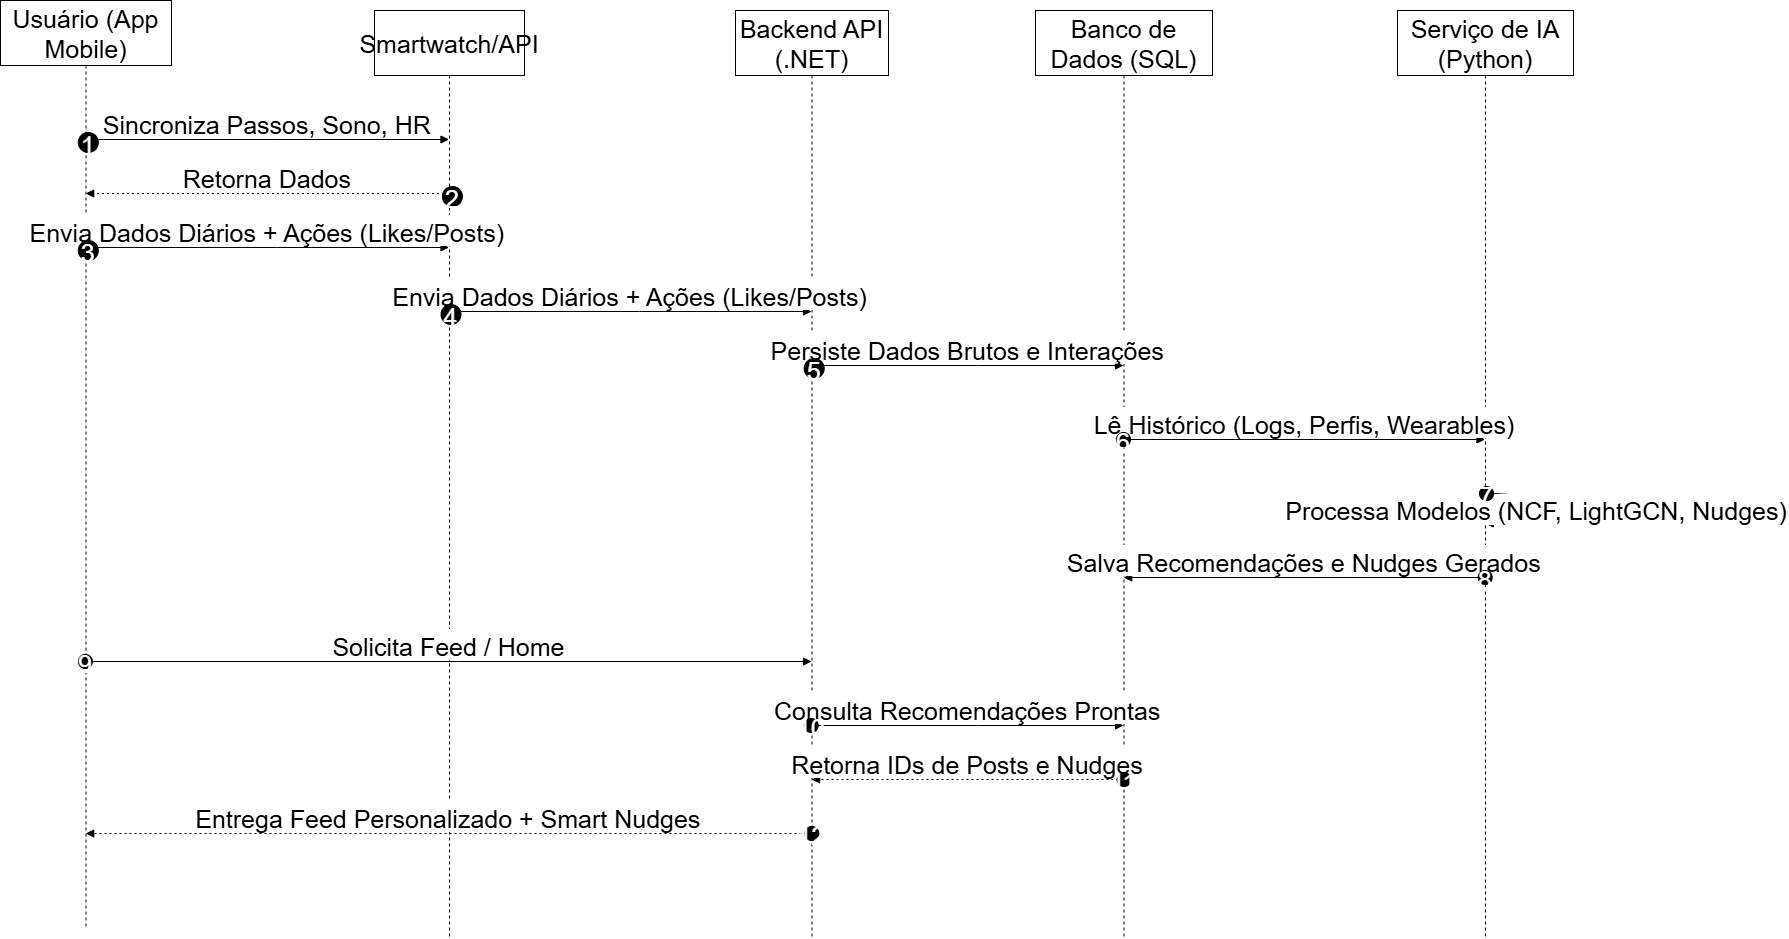

The diagram above was exported from draw.io. Its source (the exported page's mxGraphModel, read from the mxfile embedded in the PNG):
<mxGraphModel dx="834" dy="450" grid="1" gridSize="10" guides="1" tooltips="1" connect="1" arrows="1" fold="1" page="1" pageScale="1" pageWidth="850" pageHeight="1100" math="0" shadow="0">
  <root>
    <mxCell id="0" />
    <mxCell id="1" parent="0" />
    <mxCell id="MZEWls4On7xiAp2V8npy-1" parent="1" style="shape=umlLifeline;perimeter=lifelinePerimeter;whiteSpace=wrap;container=1;dropTarget=0;collapsible=0;recursiveResize=0;outlineConnect=0;portConstraint=eastwest;newEdgeStyle={&quot;edgeStyle&quot;:&quot;elbowEdgeStyle&quot;,&quot;elbow&quot;:&quot;vertical&quot;,&quot;curved&quot;:0,&quot;rounded&quot;:0};size=65;fontSize=25;movable=1;resizable=1;rotatable=1;deletable=1;editable=1;locked=0;connectable=1;" value="Usuário (App Mobile)" vertex="1">
      <mxGeometry height="928" width="171" x="20" y="10" as="geometry" />
    </mxCell>
    <mxCell id="MZEWls4On7xiAp2V8npy-2" parent="1" style="shape=umlLifeline;perimeter=lifelinePerimeter;whiteSpace=wrap;container=1;dropTarget=0;collapsible=0;recursiveResize=0;outlineConnect=0;portConstraint=eastwest;newEdgeStyle={&quot;edgeStyle&quot;:&quot;elbowEdgeStyle&quot;,&quot;elbow&quot;:&quot;vertical&quot;,&quot;curved&quot;:0,&quot;rounded&quot;:0};size=65;fontSize=25;" value="Smartwatch/API" vertex="1">
      <mxGeometry height="928" width="150" x="394" y="20" as="geometry" />
    </mxCell>
    <mxCell id="MZEWls4On7xiAp2V8npy-3" parent="1" style="shape=umlLifeline;perimeter=lifelinePerimeter;whiteSpace=wrap;container=1;dropTarget=0;collapsible=0;recursiveResize=0;outlineConnect=0;portConstraint=eastwest;newEdgeStyle={&quot;edgeStyle&quot;:&quot;elbowEdgeStyle&quot;,&quot;elbow&quot;:&quot;vertical&quot;,&quot;curved&quot;:0,&quot;rounded&quot;:0};size=65;fontSize=25;" value="Backend API (.NET)" vertex="1">
      <mxGeometry height="928" width="153" x="755" y="20" as="geometry" />
    </mxCell>
    <mxCell id="MZEWls4On7xiAp2V8npy-4" parent="1" style="shape=umlLifeline;perimeter=lifelinePerimeter;whiteSpace=wrap;container=1;dropTarget=0;collapsible=0;recursiveResize=0;outlineConnect=0;portConstraint=eastwest;newEdgeStyle={&quot;edgeStyle&quot;:&quot;elbowEdgeStyle&quot;,&quot;elbow&quot;:&quot;vertical&quot;,&quot;curved&quot;:0,&quot;rounded&quot;:0};size=65;fontSize=25;" value="Banco de Dados (SQL)" vertex="1">
      <mxGeometry height="928" width="177" x="1055" y="20" as="geometry" />
    </mxCell>
    <mxCell id="MZEWls4On7xiAp2V8npy-5" parent="1" style="shape=umlLifeline;perimeter=lifelinePerimeter;whiteSpace=wrap;container=1;dropTarget=0;collapsible=0;recursiveResize=0;outlineConnect=0;portConstraint=eastwest;newEdgeStyle={&quot;edgeStyle&quot;:&quot;elbowEdgeStyle&quot;,&quot;elbow&quot;:&quot;vertical&quot;,&quot;curved&quot;:0,&quot;rounded&quot;:0};size=65;fontSize=25;" value="Serviço de IA (Python)" vertex="1">
      <mxGeometry height="928" width="176" x="1417" y="20" as="geometry" />
    </mxCell>
    <mxCell id="MZEWls4On7xiAp2V8npy-12" edge="1" parent="1" source="MZEWls4On7xiAp2V8npy-1" style="verticalAlign=bottom;edgeStyle=elbowEdgeStyle;elbow=vertical;curved=0;rounded=0;endArrow=block;fontSize=25;" target="MZEWls4On7xiAp2V8npy-2" value="Sincroniza Passos, Sono, HR">
      <mxGeometry relative="1" as="geometry">
        <Array as="points">
          <mxPoint x="296" y="149" />
        </Array>
      </mxGeometry>
    </mxCell>
    <mxCell id="MZEWls4On7xiAp2V8npy-13" parent="MZEWls4On7xiAp2V8npy-12" style="ellipse;aspect=fixed;fillColor=#000000;align=center;fontColor=#FFFFFF;fontSize=25;" value="1" vertex="1">
      <mxGeometry height="20" relative="1" width="20" as="geometry">
        <mxPoint x="-189" y="-7" as="offset" />
      </mxGeometry>
    </mxCell>
    <mxCell id="MZEWls4On7xiAp2V8npy-14" edge="1" parent="1" source="MZEWls4On7xiAp2V8npy-2" style="verticalAlign=bottom;edgeStyle=elbowEdgeStyle;elbow=vertical;curved=0;rounded=0;dashed=1;dashPattern=2 3;endArrow=block;fontSize=25;" target="MZEWls4On7xiAp2V8npy-1" value="Retorna Dados">
      <mxGeometry relative="1" as="geometry">
        <Array as="points">
          <mxPoint x="299" y="203" />
        </Array>
      </mxGeometry>
    </mxCell>
    <mxCell id="MZEWls4On7xiAp2V8npy-15" parent="MZEWls4On7xiAp2V8npy-14" style="ellipse;aspect=fixed;fillColor=#000000;align=center;fontColor=#FFFFFF;fontSize=25;" value="2" vertex="1">
      <mxGeometry height="20" relative="1" width="20" as="geometry">
        <mxPoint x="175" y="-7" as="offset" />
      </mxGeometry>
    </mxCell>
    <mxCell id="MZEWls4On7xiAp2V8npy-16" edge="1" parent="1" source="MZEWls4On7xiAp2V8npy-1" style="verticalAlign=bottom;edgeStyle=elbowEdgeStyle;elbow=vertical;curved=0;rounded=0;endArrow=block;fontSize=25;" target="MZEWls4On7xiAp2V8npy-2" value="Envia Dados Diários + Ações (Likes/Posts)">
      <mxGeometry relative="1" as="geometry">
        <Array as="points">
          <mxPoint x="296" y="257" />
        </Array>
      </mxGeometry>
    </mxCell>
    <mxCell id="MZEWls4On7xiAp2V8npy-17" parent="MZEWls4On7xiAp2V8npy-16" style="ellipse;aspect=fixed;fillColor=#000000;align=center;fontColor=#FFFFFF;fontSize=25;" value="3" vertex="1">
      <mxGeometry height="20" relative="1" width="20" as="geometry">
        <mxPoint x="-189" y="-7" as="offset" />
      </mxGeometry>
    </mxCell>
    <mxCell id="MZEWls4On7xiAp2V8npy-18" edge="1" parent="1" source="MZEWls4On7xiAp2V8npy-2" style="verticalAlign=bottom;edgeStyle=elbowEdgeStyle;elbow=vertical;curved=0;rounded=0;endArrow=block;fontSize=25;" target="MZEWls4On7xiAp2V8npy-3" value="Envia Dados Diários + Ações (Likes/Posts)">
      <mxGeometry relative="1" as="geometry">
        <Array as="points">
          <mxPoint x="659" y="321" />
        </Array>
      </mxGeometry>
    </mxCell>
    <mxCell id="MZEWls4On7xiAp2V8npy-19" parent="MZEWls4On7xiAp2V8npy-18" style="ellipse;aspect=fixed;fillColor=#000000;align=center;fontColor=#FFFFFF;fontSize=25;" value="4" vertex="1">
      <mxGeometry height="20" relative="1" width="20" as="geometry">
        <mxPoint x="-189" y="-7" as="offset" />
      </mxGeometry>
    </mxCell>
    <mxCell id="MZEWls4On7xiAp2V8npy-20" edge="1" parent="1" source="MZEWls4On7xiAp2V8npy-3" style="verticalAlign=bottom;edgeStyle=elbowEdgeStyle;elbow=vertical;curved=0;rounded=0;endArrow=block;fontSize=25;" target="MZEWls4On7xiAp2V8npy-4" value="Persiste Dados Brutos e Interações">
      <mxGeometry relative="1" as="geometry">
        <Array as="points">
          <mxPoint x="996" y="375" />
        </Array>
      </mxGeometry>
    </mxCell>
    <mxCell id="MZEWls4On7xiAp2V8npy-21" parent="MZEWls4On7xiAp2V8npy-20" style="ellipse;aspect=fixed;fillColor=#000000;align=center;fontColor=#FFFFFF;fontSize=25;" value="5" vertex="1">
      <mxGeometry height="20" relative="1" width="20" as="geometry">
        <mxPoint x="-163.5" y="-7" as="offset" />
      </mxGeometry>
    </mxCell>
    <mxCell id="MZEWls4On7xiAp2V8npy-22" edge="1" parent="1" source="MZEWls4On7xiAp2V8npy-4" style="verticalAlign=bottom;edgeStyle=elbowEdgeStyle;elbow=vertical;curved=0;rounded=0;endArrow=block;fontSize=25;" target="MZEWls4On7xiAp2V8npy-5" value="Lê Histórico (Logs, Perfis, Wearables)">
      <mxGeometry relative="1" as="geometry">
        <Array as="points">
          <mxPoint x="1333" y="449" />
        </Array>
      </mxGeometry>
    </mxCell>
    <mxCell id="MZEWls4On7xiAp2V8npy-23" parent="MZEWls4On7xiAp2V8npy-22" style="ellipse;aspect=fixed;fillColor=#000000;align=center;fontColor=#FFFFFF;fontSize=25;" value="6" vertex="1">
      <mxGeometry height="14" relative="1" width="14" as="geometry">
        <mxPoint x="-188" y="-7" as="offset" />
      </mxGeometry>
    </mxCell>
    <mxCell id="MZEWls4On7xiAp2V8npy-24" edge="1" parent="1" source="MZEWls4On7xiAp2V8npy-5" style="curved=1;endArrow=block;rounded=0;fontSize=25;" target="MZEWls4On7xiAp2V8npy-5" value="Processa Modelos (NCF, LightGCN, Nudges)">
      <mxGeometry relative="1" as="geometry">
        <Array as="points">
          <mxPoint x="1556" y="503" />
          <mxPoint x="1556" y="533" />
        </Array>
      </mxGeometry>
    </mxCell>
    <mxCell id="MZEWls4On7xiAp2V8npy-25" parent="MZEWls4On7xiAp2V8npy-24" style="ellipse;aspect=fixed;fillColor=#000000;align=center;fontColor=#FFFFFF;fontSize=25;" value="7" vertex="1">
      <mxGeometry height="14" relative="1" width="14" as="geometry">
        <mxPoint x="-57" y="-22" as="offset" />
      </mxGeometry>
    </mxCell>
    <mxCell id="MZEWls4On7xiAp2V8npy-26" edge="1" parent="1" source="MZEWls4On7xiAp2V8npy-5" style="verticalAlign=bottom;edgeStyle=elbowEdgeStyle;elbow=vertical;curved=0;rounded=0;endArrow=block;fontSize=25;" target="MZEWls4On7xiAp2V8npy-4" value="Salva Recomendações e Nudges Gerados">
      <mxGeometry relative="1" as="geometry">
        <Array as="points">
          <mxPoint x="1336" y="587" />
        </Array>
      </mxGeometry>
    </mxCell>
    <mxCell id="MZEWls4On7xiAp2V8npy-27" parent="MZEWls4On7xiAp2V8npy-26" style="ellipse;aspect=fixed;fillColor=#000000;align=center;fontColor=#FFFFFF;fontSize=25;" value="8" vertex="1">
      <mxGeometry height="14" relative="1" width="14" as="geometry">
        <mxPoint x="174" y="-7" as="offset" />
      </mxGeometry>
    </mxCell>
    <mxCell id="MZEWls4On7xiAp2V8npy-28" edge="1" parent="1" source="MZEWls4On7xiAp2V8npy-1" style="verticalAlign=bottom;edgeStyle=elbowEdgeStyle;elbow=vertical;curved=0;rounded=0;endArrow=block;fontSize=25;" target="MZEWls4On7xiAp2V8npy-3" value="Solicita Feed / Home">
      <mxGeometry relative="1" as="geometry">
        <Array as="points">
          <mxPoint x="477" y="671" />
        </Array>
      </mxGeometry>
    </mxCell>
    <mxCell id="MZEWls4On7xiAp2V8npy-29" parent="MZEWls4On7xiAp2V8npy-28" style="ellipse;aspect=fixed;fillColor=#000000;align=center;fontColor=#FFFFFF;fontSize=25;" value="9" vertex="1">
      <mxGeometry height="14" relative="1" width="14" as="geometry">
        <mxPoint x="-370.5" y="-7" as="offset" />
      </mxGeometry>
    </mxCell>
    <mxCell id="MZEWls4On7xiAp2V8npy-30" edge="1" parent="1" source="MZEWls4On7xiAp2V8npy-3" style="verticalAlign=bottom;edgeStyle=elbowEdgeStyle;elbow=vertical;curved=0;rounded=0;endArrow=block;fontSize=25;" target="MZEWls4On7xiAp2V8npy-4" value="Consulta Recomendações Prontas">
      <mxGeometry relative="1" as="geometry">
        <Array as="points">
          <mxPoint x="996" y="735" />
        </Array>
      </mxGeometry>
    </mxCell>
    <mxCell id="MZEWls4On7xiAp2V8npy-31" parent="MZEWls4On7xiAp2V8npy-30" style="ellipse;aspect=fixed;fillColor=#000000;align=center;fontColor=#FFFFFF;fontSize=25;" value="10" vertex="1">
      <mxGeometry height="14" relative="1" width="14" as="geometry">
        <mxPoint x="-163.5" y="-7" as="offset" />
      </mxGeometry>
    </mxCell>
    <mxCell id="MZEWls4On7xiAp2V8npy-32" edge="1" parent="1" source="MZEWls4On7xiAp2V8npy-4" style="verticalAlign=bottom;edgeStyle=elbowEdgeStyle;elbow=vertical;curved=0;rounded=0;dashed=1;dashPattern=2 3;endArrow=block;fontSize=25;" target="MZEWls4On7xiAp2V8npy-3" value="Retorna IDs de Posts e Nudges">
      <mxGeometry relative="1" as="geometry">
        <Array as="points">
          <mxPoint x="999" y="789" />
        </Array>
      </mxGeometry>
    </mxCell>
    <mxCell id="MZEWls4On7xiAp2V8npy-33" parent="MZEWls4On7xiAp2V8npy-32" style="ellipse;aspect=fixed;fillColor=#000000;align=center;fontColor=#FFFFFF;fontSize=25;" value="11" vertex="1">
      <mxGeometry height="14" relative="1" width="14" as="geometry">
        <mxPoint x="149.5" y="-7" as="offset" />
      </mxGeometry>
    </mxCell>
    <mxCell id="MZEWls4On7xiAp2V8npy-34" edge="1" parent="1" source="MZEWls4On7xiAp2V8npy-3" style="verticalAlign=bottom;edgeStyle=elbowEdgeStyle;elbow=vertical;curved=0;rounded=0;dashed=1;dashPattern=2 3;endArrow=block;fontSize=25;" target="MZEWls4On7xiAp2V8npy-1" value="Entrega Feed Personalizado + Smart Nudges">
      <mxGeometry relative="1" as="geometry">
        <Array as="points">
          <mxPoint x="480" y="843" />
        </Array>
      </mxGeometry>
    </mxCell>
    <mxCell id="MZEWls4On7xiAp2V8npy-35" parent="MZEWls4On7xiAp2V8npy-34" style="ellipse;aspect=fixed;fillColor=#000000;align=center;fontColor=#FFFFFF;fontSize=25;" value="12" vertex="1">
      <mxGeometry height="14" relative="1" width="14" as="geometry">
        <mxPoint x="356.5" y="-7" as="offset" />
      </mxGeometry>
    </mxCell>
  </root>
</mxGraphModel>